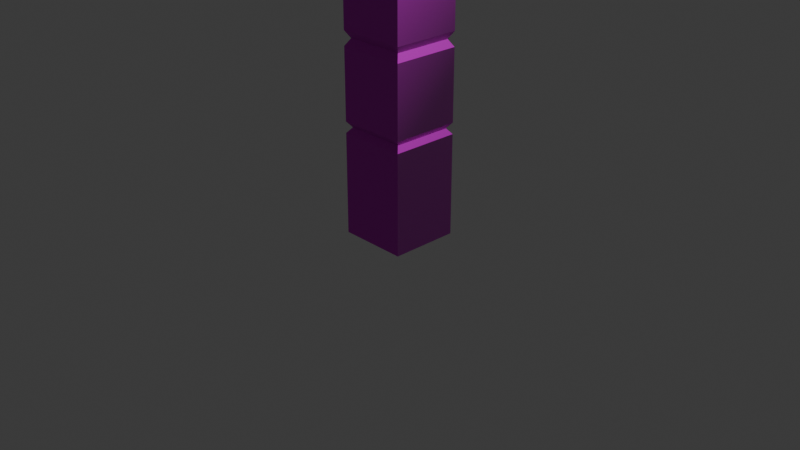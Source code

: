 # Source: CemetaryPillar.blend  (saved by Blender 5.0.118; exported with 4.5.12 LTS)
import bpy
from mathutils import Matrix  # noqa: F401  (used for matrix-valued properties, if any)

bpy.ops.wm.read_factory_settings(use_empty=True)
scene = bpy.context.scene
scene.name = 'Scene'

# ---- collections
col_collection = bpy.data.collections.new('Collection'); scene.collection.children.link(col_collection)

# ---- images (referenced by path relative to the original .blend; pixels are not part of the script)
import os
ASSET_DIR = os.environ.get("B2B_ASSET_DIR", "")  # directory of the original .blend (textures are referenced by path, not embedded)
HERE = os.path.dirname(os.path.abspath(__file__))  # packed textures are extracted next to this script under _unpacked/

def load_image(name, relpath, width, height, colorspace="sRGB"):
    """Load a texture the original file referenced (path relative to the .blend, or extracted next to this script)."""
    p = next((c for c in (os.path.join(HERE, relpath), os.path.join(ASSET_DIR, relpath)) if relpath and os.path.exists(c)), "")
    if p:
        img = bpy.data.images.load(p, check_existing=True)
        img.name = name
    else:  # same state as the original file: an image datablock whose file is absent (Cycles renders it pink)
        img = bpy.data.images.new(name, width, height)
        img.source = "FILE"
        img.filepath = "//" + (relpath or name)
    img.colorspace_settings.name = colorspace
    return img
img_stone_wall_diff_2k_jpg = load_image('stone_wall_diff_2k.jpg', 'stone_wall_diff_2k.jpg', 1024, 1024, 'sRGB')
img_stone_wall_nor_dx_2k_jpg = load_image('stone_wall_nor_dx_2k.jpg', 'stone_wall_nor_dx_2k.jpg', 1024, 1024, 'sRGB')

# ---- materials (node trees are filled in below, after node groups)
mat_m_concrete = bpy.data.materials.new('M_Concrete')
mat_m_concrete.alpha_threshold = 0.0
mat_m_concrete.use_backface_culling_lightprobe_volume = False
mat_m_concrete.roughness = 0.5
mat_m_concrete.line_color = (0.0, 0.0, 0.0, 1.0)

# ---- material node trees
mat_m_concrete.use_nodes = True; mat_m_concrete.node_tree.nodes.clear()
_N = mat_m_concrete.node_tree.nodes; _L = mat_m_concrete.node_tree.links
n0 = _N.new('ShaderNodeOutputMaterial'); n0.name = 'Material Output'; n0.location = (200, 100)
n1 = _N.new('ShaderNodeBsdfPrincipled'); n1.name = 'Principled BSDF'; n1.location = (-200, 100)
n1.inputs[2].default_value = 0.8467
n2 = _N.new('ShaderNodeTexImage'); n2.name = 'Image Texture'; n2.location = (-490, 80)
n2.image = img_stone_wall_diff_2k_jpg
n3 = _N.new('ShaderNodeNormalMap'); n3.name = 'Normal Map'; n3.location = (-400, -20)
n4 = _N.new('ShaderNodeTexImage'); n4.name = 'Image Texture.001'; n4.location = (-690, -60)
n4.image = img_stone_wall_nor_dx_2k_jpg
_L.new(n1.outputs[0], n0.inputs[0])
_L.new(n2.outputs[0], n1.inputs[0])
_L.new(n3.outputs[0], n1.inputs[5])
_L.new(n4.outputs[0], n3.inputs[1])
n0.is_active_output = True

# ---- world
world_world = bpy.data.worlds.new('World'); scene.world = world_world
world_world.use_nodes = True; world_world.node_tree.nodes.clear()
_N = world_world.node_tree.nodes; _L = world_world.node_tree.links
n0 = _N.new('ShaderNodeOutputWorld'); n0.name = 'World Output'; n0.location = (200, 100)
n1 = _N.new('ShaderNodeBackground'); n1.name = 'Background'; n1.location = (-200, 100)
n1.inputs[0].default_value = (0.05088, 0.05088, 0.05088, 1.0)
_L.new(n1.outputs[0], n0.inputs[0])
n0.is_active_output = True
world_world.color = (0.05088, 0.05088, 0.05088)
world_world.sun_shadow_jitter_overblur = 0.0

# ---- cameras
cam_camera = bpy.data.cameras.new('Camera')
cam_camera.clip_end = 100.0
cam_camera.ortho_scale = 7.314

# ---- lights
light_light = bpy.data.lights.new('Light', 'POINT')
light_light.energy = 1000.0
light_light.shadow_soft_size = 0.1

# ---- meshes
me_cube = bpy.data.meshes.new('Cube')
me_cube.from_pydata([(0.5, -4.5, -0.5), (0.5, -5.5, -0.5), (-0.5, -4.5, -0.5), (-0.5, -5.5, -0.5), (0.5, -4.5, 4.577), (0.5, -5.5, 4.577), (-0.5, -4.5, 4.577), (-0.5, -5.5, 4.577), (0.6854, -4.315, 4.577), (0.6854, -5.685, 4.577), (-0.6854, -4.315, 4.577), (-0.6854, -5.685, 4.577), (0.5909, -4.409, 4.988), (0.5909, -5.591, 4.988), (-0.5909, -4.409, 4.988), (-0.5909, -5.591, 4.988), (0.7225, -4.277, 5.248), (0.7225, -5.723, 5.248), (-0.7225, -4.277, 5.248), (-0.7225, -5.723, 5.248), (0.4082, -4.592, 5.248), (0.4082, -5.408, 5.248), (-0.4082, -4.592, 5.248), (-0.4082, -5.408, 5.248), (0.8041, -4.196, 5.888), (0.8041, -5.804, 5.888), (-0.8041, -4.196, 5.888), (-0.8041, -5.804, 5.888), (0.6781, -4.322, 6.07), (0.6781, -5.678, 6.07), (-0.6781, -4.322, 6.07), (-0.6781, -5.678, 6.07), (0.5, -4.5, 3.356), (0.5, -4.5, 3.543), (0.436, -4.564, 3.449), (0.5, -5.5, 3.356), (0.5, -5.5, 3.543), (0.436, -5.436, 3.449), (-0.5, -4.5, 3.543), (-0.5, -4.5, 3.356), (-0.436, -4.564, 3.449), (-0.5, -5.5, 3.543), (-0.5, -5.5, 3.356), (-0.436, -5.436, 3.449), (0.5, -4.5, 2.171), (0.5, -4.5, 2.381), (0.436, -4.564, 2.276), (0.5, -5.5, 2.171), (0.5, -5.5, 2.381), (0.436, -5.436, 2.276), (-0.5, -4.5, 2.381), (-0.5, -4.5, 2.171), (-0.436, -4.564, 2.276), (-0.5, -5.5, 2.381), (-0.5, -5.5, 2.171), (-0.436, -5.436, 2.276), (0.5, -4.5, 0.9747), (0.5, -4.5, 1.139), (0.436, -4.564, 1.057), (0.5, -5.5, 0.9747), (0.5, -5.5, 1.139), (0.436, -5.436, 1.057), (-0.5, -4.5, 1.139), (-0.5, -4.5, 0.9747), (-0.436, -4.564, 1.057), (-0.5, -5.5, 1.139), (-0.5, -5.5, 0.9747), (-0.436, -5.436, 1.057)], [], [(2, 0, 1, 3), (4, 6, 10, 8), (10, 11, 15, 14), (5, 4, 8, 9), (6, 7, 11, 10), (7, 5, 9, 11), (15, 13, 17, 19), (11, 9, 13, 15), (8, 10, 14, 12), (9, 8, 12, 13), (16, 18, 22, 20), (12, 14, 18, 16), (13, 12, 16, 17), (14, 15, 19, 18), (22, 23, 27, 26), (17, 16, 20, 21), (18, 19, 23, 22), (19, 17, 21, 23), (24, 26, 30, 28), (23, 21, 25, 27), (20, 22, 26, 24), (21, 20, 24, 25), (28, 30, 31, 29), (25, 24, 28, 29), (26, 27, 31, 30), (27, 25, 29, 31), (36, 41, 43, 37), (37, 43, 42, 35), (33, 36, 37, 34), (34, 37, 35, 32), (41, 38, 40, 43), (43, 40, 39, 42), (38, 33, 34, 40), (40, 34, 32, 39), (36, 33, 4, 5), (33, 38, 6, 4), (41, 36, 5, 7), (38, 41, 7, 6), (48, 53, 55, 49), (49, 55, 54, 47), (45, 48, 49, 46), (46, 49, 47, 44), (53, 50, 52, 55), (55, 52, 51, 54), (50, 45, 46, 52), (52, 46, 44, 51), (48, 45, 32, 35), (45, 50, 39, 32), (53, 48, 35, 42), (50, 53, 42, 39), (60, 65, 67, 61), (61, 67, 66, 59), (57, 60, 61, 58), (58, 61, 59, 56), (65, 62, 64, 67), (67, 64, 63, 66), (62, 57, 58, 64), (64, 58, 56, 63), (2, 63, 56, 0), (0, 56, 59, 1), (57, 62, 51, 44), (60, 57, 44, 47), (1, 59, 66, 3), (65, 60, 47, 54), (3, 66, 63, 2), (62, 65, 54, 51)])
_uv = me_cube.uv_layers.new(name='UVMap')
_uv.uv.foreach_set('vector', [0.2808, 0.877, 0.7192, 0.877, 0.7192, 0.4385, 0.2808, 0.4385, 0.7192, 0.877, 0.2808, 0.877, 0.1995, 0.9583, 0.8005, 0.9583, 0.8005, 1.202, 0.1995, 1.202, 0.2409, 1.382, 0.7591, 1.382, 0.7192, 0.4385, 0.7192, 0.877, 0.8005, 0.9583, 0.8005, 0.3573, 0.2808, 0.877, 0.2808, 0.4385, 0.1995, 0.3573, 0.1995, 0.9583, 0.2808, 0.4385, 0.7192, 0.4385, 0.8005, 0.3573, 0.1995, 0.3573, 0.2409, 1.382, 0.7591, 1.382, 0.8168, 1.496, 0.1832, 1.496, 0.1995, 1.202, 0.8005, 1.202, 0.7591, 1.382, 0.2409, 1.382, 0.8005, 1.202, 0.1995, 1.202, 0.2409, 1.382, 0.7591, 1.382, 0.1995, 1.202, 0.8005, 1.202, 0.7591, 1.382, 0.2409, 1.382, 0.8168, 0.9746, 0.1832, 0.9746, 0.321, 0.8368, 0.679, 0.8368, 0.7591, 1.382, 0.2409, 1.382, 0.1832, 1.496, 0.8168, 1.496, 0.2409, 1.382, 0.7591, 1.382, 0.8168, 1.496, 0.1832, 1.496, 0.7591, 1.382, 0.2409, 1.382, 0.1832, 1.496, 0.8168, 1.496, 0.679, 1.496, 0.321, 1.496, 0.1474, 1.776, 0.8526, 1.776, 0.8168, 0.341, 0.8168, 0.9746, 0.679, 0.8368, 0.679, 0.4788, 0.1832, 0.9746, 0.1832, 0.341, 0.321, 0.4788, 0.321, 0.8368, 0.1832, 0.341, 0.8168, 0.341, 0.679, 0.4788, 0.321, 0.4788, 0.8526, 1.776, 0.1474, 1.776, 0.2027, 1.857, 0.7973, 1.857, 0.321, 1.496, 0.679, 1.496, 0.8526, 1.776, 0.1474, 1.776, 0.679, 1.496, 0.321, 1.496, 0.1474, 1.776, 0.8526, 1.776, 0.321, 1.496, 0.679, 1.496, 0.8526, 1.776, 0.1474, 1.776, 0.7973, 0.9551, 0.2027, 0.9551, 0.2027, 0.3604, 0.7973, 0.3604, 0.1474, 1.776, 0.8526, 1.776, 0.7973, 1.857, 0.2027, 1.857, 0.8526, 1.776, 0.1474, 1.776, 0.2027, 1.857, 0.7973, 1.857, 0.1474, 1.776, 0.8526, 1.776, 0.7973, 1.857, 0.2027, 1.857, 0.7192, 0.7484, 0.2808, 0.7484, 0.3088, 0.7073, 0.6912, 0.7073, 0.6912, 0.7073, 0.3088, 0.7073, 0.2808, 0.6663, 0.7192, 0.6663, 0.7192, 0.7484, 0.2808, 0.7484, 0.3088, 0.7073, 0.6912, 0.7073, 0.6912, 0.7073, 0.3088, 0.7073, 0.2808, 0.6663, 0.7192, 0.6663, 0.2808, 0.7484, 0.7192, 0.7484, 0.6912, 0.7073, 0.3088, 0.7073, 0.3088, 0.7073, 0.6912, 0.7073, 0.7192, 0.6663, 0.2808, 0.6663, 0.2808, 0.7484, 0.7192, 0.7484, 0.6912, 0.7073, 0.3088, 0.7073, 0.3088, 0.7073, 0.6912, 0.7073, 0.7192, 0.6663, 0.2808, 0.6663, 0.2808, 0.7484, 0.7192, 0.7484, 0.7192, 1.202, 0.2808, 1.202, 0.7192, 0.7484, 0.2808, 0.7484, 0.2808, 1.202, 0.7192, 1.202, 0.2808, 0.7484, 0.7192, 0.7484, 0.7192, 1.202, 0.2808, 1.202, 0.7192, 0.7484, 0.2808, 0.7484, 0.2808, 1.202, 0.7192, 1.202, 0.7192, 0.239, 0.2808, 0.239, 0.3088, 0.1928, 0.6912, 0.1928, 0.6912, 0.1928, 0.3088, 0.1928, 0.2808, 0.1467, 0.7192, 0.1467, 0.7192, 0.239, 0.2808, 0.239, 0.3088, 0.1928, 0.6912, 0.1928, 0.6912, 0.1928, 0.3088, 0.1928, 0.2808, 0.1467, 0.7192, 0.1467, 0.2808, 0.239, 0.7192, 0.239, 0.6912, 0.1928, 0.3088, 0.1928, 0.3088, 0.1928, 0.6912, 0.1928, 0.7192, 0.1467, 0.2808, 0.1467, 0.2808, 0.239, 0.7192, 0.239, 0.6912, 0.1928, 0.3088, 0.1928, 0.3088, 0.1928, 0.6912, 0.1928, 0.7192, 0.1467, 0.2808, 0.1467, 0.2808, 0.239, 0.7192, 0.239, 0.7192, 0.6663, 0.2808, 0.6663, 0.7192, 0.239, 0.2808, 0.239, 0.2808, 0.6663, 0.7192, 0.6663, 0.2808, 0.239, 0.7192, 0.239, 0.7192, 0.6663, 0.2808, 0.6663, 0.7192, 0.239, 0.2808, 0.239, 0.2808, 0.6663, 0.7192, 0.6663, 0.7192, -0.3057, 0.2808, -0.3057, 0.3088, -0.3417, 0.6912, -0.3417, 0.6912, -0.3417, 0.3088, -0.3417, 0.2808, -0.3777, 0.7192, -0.3777, 0.7192, -0.3057, 0.2808, -0.3057, 0.3088, -0.3417, 0.6912, -0.3417, 0.6912, -0.3417, 0.3088, -0.3417, 0.2808, -0.3777, 0.7192, -0.3777, 0.2808, -0.3057, 0.7192, -0.3057, 0.6912, -0.3417, 0.3088, -0.3417, 0.3088, -0.3417, 0.6912, -0.3417, 0.7192, -0.3777, 0.2808, -0.3777, 0.2808, -0.3057, 0.7192, -0.3057, 0.6912, -0.3417, 0.3088, -0.3417, 0.3088, -0.3417, 0.6912, -0.3417, 0.7192, -0.3777, 0.2808, -0.3777, 0.2808, -1.024, 0.2808, -0.3777, 0.7192, -0.3777, 0.7192, -1.024, 0.7192, -1.024, 0.7192, -0.3777, 0.2808, -0.3777, 0.2808, -1.024, 0.7192, -0.3057, 0.2808, -0.3057, 0.2808, 0.1467, 0.7192, 0.1467, 0.2808, -0.3057, 0.7192, -0.3057, 0.7192, 0.1467, 0.2808, 0.1467, 0.7192, -1.024, 0.7192, -0.3777, 0.2808, -0.3777, 0.2808, -1.024, 0.2808, -0.3057, 0.7192, -0.3057, 0.7192, 0.1467, 0.2808, 0.1467, 0.2808, -1.024, 0.2808, -0.3777, 0.7192, -0.3777, 0.7192, -1.024, 0.7192, -0.3057, 0.2808, -0.3057, 0.2808, 0.1467, 0.7192, 0.1467])
me_cube.materials.append(mat_m_concrete)
me_cube.use_mirror_vertex_groups = False
me_cube.update()

# ---- objects
ob_cube = bpy.data.objects.new('Cube', me_cube)
ob_light = bpy.data.objects.new('Light', light_light)
ob_camera = bpy.data.objects.new('Camera', cam_camera)

# ---- transforms, parenting, visibility, modifiers, constraints
ob_cube.location = (-3.669, -0.001906, 0.2111)
ob_cube.rotation_euler = (0.0, -0.0, 1.571)
ob_cube.scale = (0.7345, 0.7345, 0.7345)
ob_cube.lock_rotations_4d = False
ob_cube.empty_display_type = 'ARROWS'
ob_cube.lineart.crease_threshold = 0.0
ob_light.location = (4.076, 1.005, 5.904)
ob_light.rotation_euler = (0.6503, 0.05522, 1.866)
ob_light.lock_rotations_4d = False
ob_light.empty_display_type = 'ARROWS'
ob_light.color = (0.0, 0.0, 0.0, 0.0)
ob_light.lineart.crease_threshold = 0.0
ob_camera.location = (7.359, -6.926, 4.958)
ob_camera.rotation_euler = (1.109, 0.0, 0.8149)
ob_camera.lock_rotations_4d = False
ob_camera.empty_display_type = 'ARROWS'
ob_camera.color = (0.0, 0.0, 0.0, 0.0)
ob_camera.display_type = 'WIRE'
ob_camera.lineart.crease_threshold = 0.0

# ---- collection membership
col_collection.objects.link(ob_cube)
col_collection.objects.link(ob_light)
col_collection.objects.link(ob_camera)

# ---- scene / render settings (as saved in the file)
scene.camera = ob_camera
scene.frame_start = 1; scene.frame_end = 250; scene.frame_set(1)
scene.render.engine = 'BLENDER_EEVEE_NEXT'
scene.render.bake_bias = 0.0
scene.render.bake_samples = 0
scene.cycles.sampling_pattern = 'TABULATED_SOBOL'
scene.eevee.use_volume_custom_range = False
bpy.context.view_layer.update()
